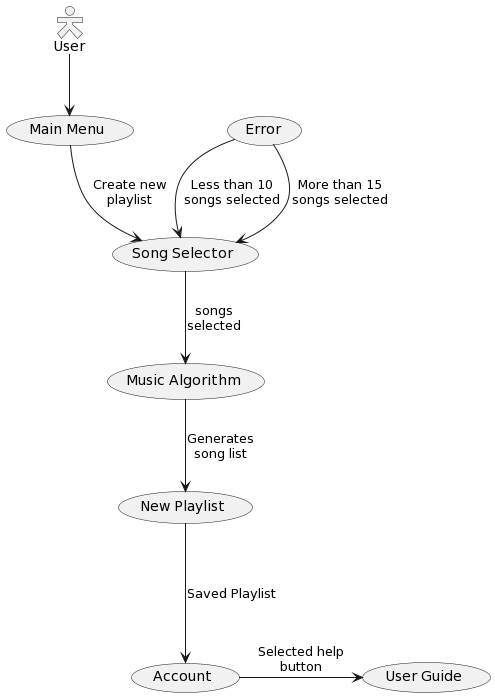

The diagram above was rendered by PlantUML. Its source (embedded in the PNG):
@startuml
skinparam actorStyle hollow
:User: --> (Main Menu)
(Main Menu) --> (Song Selector) : Create new\nplaylist
(Account) -> (User Guide) : Selected help\nbutton
(Error) --> (Song Selector) : Less than 10\nsongs selected
(Error) --> (Song Selector) : More than 15\nsongs selected
(Song Selector) --> (Music Algorithm) : songs\nselected
(Music Algorithm) --> (New Playlist) : Generates\nsong list
(New Playlist) ---> (Account) : Saved Playlist
@enduml